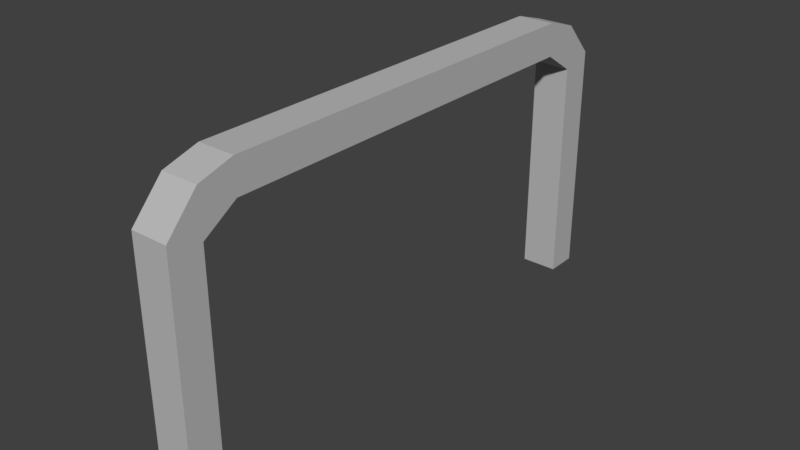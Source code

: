 # Source: FAHRRADST_NDER_01.blend  (saved by Blender 2.79.0; exported with 4.5.12 LTS)
import bpy
from mathutils import Matrix  # noqa: F401  (used for matrix-valued properties, if any)

bpy.ops.wm.read_factory_settings(use_empty=True)
scene = bpy.context.scene
scene.name = 'Scene'

# ---- collections
col_collection_1 = bpy.data.collections.new('Collection 1'); scene.collection.children.link(col_collection_1)

# ---- materials (node trees are filled in below, after node groups)
mat_material = bpy.data.materials.new('Material')
mat_material.alpha_threshold = 0.0
mat_material.use_transparent_shadow = False
mat_material.diffuse_color = (0.4969, 0.4969, 0.4969, 1.0)
mat_material.roughness = 0.5
mat_material.line_color = (0.0, 0.0, 0.0, 1.0)

# ---- material node trees

# ---- world
world_world = bpy.data.worlds.new('World'); scene.world = world_world
world_world.color = (0.05088, 0.05088, 0.05088)
world_world.use_sun_shadow = False
world_world.sun_shadow_jitter_overblur = 0.0
world_world.cycles.sampling_method = 'MANUAL'

# ---- meshes
me_cube = bpy.data.meshes.new('Cube')
me_cube.from_pydata([(0.2375, 2.813, 3.212), (0.2375, -2.403, 3.212), (-0.2375, -2.403, 3.212), (-0.2375, 2.813, 3.212), (0.2375, 2.813, 3.638), (0.2375, -2.403, 3.638), (-0.2375, -2.403, 3.638), (-0.2375, 2.813, 3.638), (0.2375, 3.244, 2.933), (-0.2375, 3.244, 2.933), (0.2375, 3.259, 3.505), (0.2375, -2.835, 2.933), (-0.2375, -2.835, 2.933), (0.2375, -2.85, 3.505), (-0.2375, -2.85, 3.505), (-0.2375, 3.259, 3.505), (0.2375, 3.658, 2.713), (-0.2375, 3.658, 2.713), (0.2375, 3.658, 3.064), (0.2375, -3.248, 2.713), (-0.2375, -3.248, 2.713), (0.2375, -3.248, 3.064), (-0.2375, -3.248, 3.064), (-0.2375, 3.658, 3.064), (0.2375, 3.244, 0.02063), (-0.2375, 3.244, 0.02063), (0.2375, -2.835, 0.02063), (-0.2375, -2.835, 0.02063), (0.2375, 3.658, 0.02063), (-0.2375, 3.658, 0.02063), (0.2375, -3.248, 0.02063), (-0.2375, -3.248, 0.02063)], [], [(0, 1, 2, 3), (4, 7, 6, 5), (0, 4, 5, 1), (3, 7, 15, 9), (2, 6, 7, 3), (7, 4, 10, 15), (14, 12, 20, 22), (15, 10, 18, 23), (2, 1, 11, 12), (0, 3, 9, 8), (5, 6, 14, 13), (6, 2, 12, 14), (1, 5, 13, 11), (4, 0, 8, 10), (19, 21, 22, 20), (18, 16, 17, 23), (11, 19, 30, 26), (16, 8, 24, 28), (13, 14, 22, 21), (9, 15, 23, 17), (11, 13, 21, 19), (10, 8, 16, 18), (27, 26, 30, 31), (24, 25, 29, 28), (20, 12, 27, 31), (12, 11, 26, 27), (8, 9, 25, 24), (9, 17, 29, 25), (19, 20, 31, 30), (17, 16, 28, 29)])
me_cube.materials.append(mat_material)
me_cube.use_remesh_preserve_volume = False
me_cube.use_remesh_preserve_attributes = False
me_cube.use_mirror_vertex_groups = False
me_cube.update()

# ---- objects
ob_cube = bpy.data.objects.new('Cube', me_cube)

# ---- transforms, parenting, visibility, modifiers, constraints
ob_cube.location = (0.0, 0.0, 0.0)
ob_cube.scale = (0.3144, 0.3144, 0.3144)
ob_cube.lock_rotations_4d = False
ob_cube.empty_display_type = 'ARROWS'
ob_cube.lineart.crease_threshold = 0.0

# ---- collection membership
col_collection_1.objects.link(ob_cube)

# ---- scene / render settings (as saved in the file)
scene.frame_start = 1; scene.frame_end = 250; scene.frame_set(1)
scene.render.engine = 'BLENDER_EEVEE_NEXT'
scene.render.resolution_percentage = 50
scene.render.dither_intensity = 0.0
scene.cycles.use_denoising = False
scene.cycles.samples = 128
scene.cycles.sampling_pattern = 'TABULATED_SOBOL'
scene.cycles.use_adaptive_sampling = False
scene.cycles.use_light_tree = False
scene.cycles.blur_glossy = 0.0
scene.cycles.sample_clamp_indirect = 0.0
scene.view_settings.view_transform = 'Standard'
bpy.context.view_layer.update()

# ---- added for rendering (the .blend has no active camera and no usable light): camera, sun
cam_auto = bpy.data.cameras.new('AutoCamera')
cam_auto.lens = 50.0
cam_auto.sensor_width = 36.0
cam_auto.clip_end = 1000.0
ob_auto_camera = bpy.data.objects.new('AutoCamera', cam_auto)
scene.collection.objects.link(ob_auto_camera)
ob_auto_camera.location = (2.27233, -2.66243, 2.39308)
ob_auto_camera.rotation_euler = (1.09748, -7.21219e-08, 0.694738)
scene.camera = ob_auto_camera
light_auto_sun = bpy.data.lights.new('AutoSun', 'SUN')
light_auto_sun.energy = 3.0
light_auto_sun.angle = 0.0523599
ob_auto_sun = bpy.data.objects.new('AutoSun', light_auto_sun)
scene.collection.objects.link(ob_auto_sun)
ob_auto_sun.rotation_euler = (0.872665, 0.174533, 0.523599)
bpy.context.view_layer.update()
